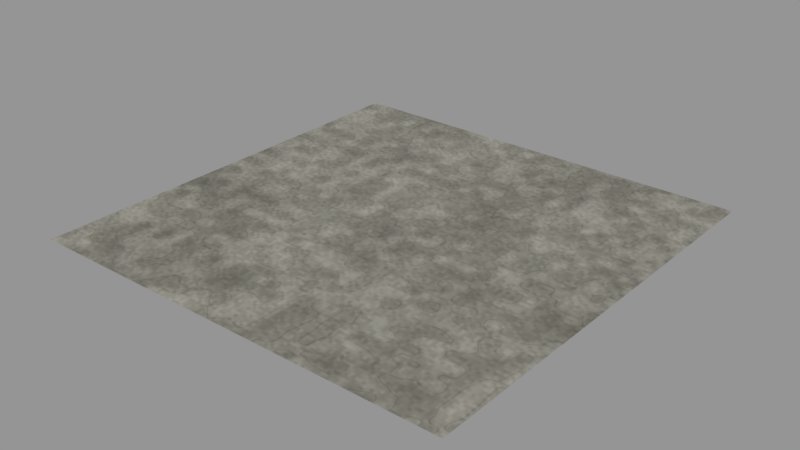 # Source: bedrock.blend  (saved by Blender 5.2.45; exported with 4.5.12 LTS)
import bpy
from mathutils import Matrix  # noqa: F401  (used for matrix-valued properties, if any)

bpy.ops.wm.read_factory_settings(use_empty=True)
scene = bpy.context.scene
scene.name = 'Scene'

# ---- images (referenced by path relative to the original .blend; pixels are not part of the script)
import os
ASSET_DIR = os.environ.get("B2B_ASSET_DIR", "")  # directory of the original .blend (textures are referenced by path, not embedded)
HERE = os.path.dirname(os.path.abspath(__file__))  # packed textures are extracted next to this script under _unpacked/

def load_image(name, relpath, width, height, colorspace="sRGB"):
    """Load a texture the original file referenced (path relative to the .blend, or extracted next to this script)."""
    p = next((c for c in (os.path.join(HERE, relpath), os.path.join(ASSET_DIR, relpath)) if relpath and os.path.exists(c)), "")
    if p:
        img = bpy.data.images.load(p, check_existing=True)
        img.name = name
    else:  # same state as the original file: an image datablock whose file is absent (Cycles renders it pink)
        img = bpy.data.images.new(name, width, height)
        img.source = "FILE"
        img.filepath = "//" + (relpath or name)
    img.colorspace_settings.name = colorspace
    return img
img_bedrock_base = load_image('bedrock:base', '_unpacked/bedrock_production_base.080e8a46.png', 4096, 4096, 'sRGB')
img_bedrock_normal = load_image('bedrock:normal', '_unpacked/bedrock_production_normal.d3107b21.png', 4096, 4096, 'Non-Color')
img_bedrock_orm = load_image('bedrock:orm', '_unpacked/bedrock_production_orm.46c0b0a8.png', 4096, 4096, 'Non-Color')

# ---- materials (node trees are filled in below, after node groups)
mat_terrain_bedrock = bpy.data.materials.new('Terrain:bedrock')

# ---- material node trees
mat_terrain_bedrock.use_nodes = True; mat_terrain_bedrock.node_tree.nodes.clear()
_N = mat_terrain_bedrock.node_tree.nodes; _L = mat_terrain_bedrock.node_tree.links
n0 = _N.new('ShaderNodeTexCoord'); n0.name = 'Coordinates'; n0.location = (0, 0)
n0.label = 'Coordinates'
n1 = _N.new('ShaderNodeTexImage'); n1.name = 'Source:base'; n1.location = (260, 0)
n1.label = 'Source:base'
n1.image = img_bedrock_base
n1.interpolation = 'Closest'
n2 = _N.new('ShaderNodeTexImage'); n2.name = 'Source:normal'; n2.location = (520, 0)
n2.label = 'Source:normal'
n2.image = img_bedrock_normal
n2.interpolation = 'Closest'
n3 = _N.new('ShaderNodeTexImage'); n3.name = 'Source:orm'; n3.location = (780, 0)
n3.label = 'Source:orm'
n3.image = img_bedrock_orm
n3.interpolation = 'Closest'
n4 = _N.new('ShaderNodeRGB'); n4.name = 'Tint'; n4.location = (1040, 0)
n4.label = 'Tint'
n4.outputs[0].default_value = (1.0, 1.0, 1.0, 1.0)
n5 = _N.new('ShaderNodeValue'); n5.name = 'RoughnessBias'; n5.location = (1300, 0)
n5.label = 'RoughnessBias'
n5.outputs[0].default_value = 0.0
n6 = _N.new('ShaderNodeValue'); n6.name = 'DetailAmplitude'; n6.location = (0, -240)
n6.label = 'DetailAmplitude'
n6.outputs[0].default_value = 0.0
n7 = _N.new('ShaderNodeSeparateXYZ'); n7.name = 'UVComponents'; n7.location = (260, -240)
n7.label = 'UVComponents'
n8 = _N.new('ShaderNodeMath'); n8.name = 'UAngle'; n8.location = (520, -240)
n8.label = 'UAngle'
n8.operation = 'MULTIPLY'
n8.inputs[1].default_value = 6.283
n9 = _N.new('ShaderNodeMath'); n9.name = 'VAngle'; n9.location = (780, -240)
n9.label = 'VAngle'
n9.operation = 'MULTIPLY'
n9.inputs[1].default_value = 6.283
n10 = _N.new('ShaderNodeCombineXYZ'); n10.name = 'TorusXYZ'; n10.location = (1040, -240)
n10.label = 'TorusXYZ'
n11 = _N.new('ShaderNodeMath'); n11.name = 'CosU'; n11.location = (1300, -240)
n11.label = 'CosU'
n11.operation = 'COSINE'
n12 = _N.new('ShaderNodeMath'); n12.name = 'SinU'; n12.location = (0, -480)
n12.label = 'SinU'
n12.operation = 'SINE'
n13 = _N.new('ShaderNodeMath'); n13.name = 'CosV'; n13.location = (260, -480)
n13.label = 'CosV'
n13.operation = 'COSINE'
n14 = _N.new('ShaderNodeTexNoise'); n14.name = 'PeriodicNoise'; n14.location = (520, -480)
n14.label = 'PeriodicNoise'
n14.width = 160
n14.noise_dimensions = '4D'
n14.inputs[2].default_value = 8.0
n15 = _N.new('ShaderNodeMath'); n15.name = 'SinV'; n15.location = (780, -480)
n15.label = 'SinV'
n15.operation = 'SINE'
n16 = _N.new('ShaderNodeMath'); n16.name = 'CenteredNoise'; n16.location = (1040, -480)
n16.label = 'CenteredNoise'
n16.operation = 'SUBTRACT'
n17 = _N.new('ShaderNodeMath'); n17.name = 'DetailStrength'; n17.location = (1300, -480)
n17.label = 'DetailStrength'
n17.operation = 'MULTIPLY'
n17.inputs[1].default_value = 2.0
n18 = _N.new('ShaderNodeMath'); n18.name = 'ScaledNoise'; n18.location = (0, -720)
n18.label = 'ScaledNoise'
n18.operation = 'MULTIPLY'
n19 = _N.new('ShaderNodeMath'); n19.name = 'DetailGain'; n19.location = (260, -720)
n19.label = 'DetailGain'
n19.inputs[1].default_value = 1.0
n20 = _N.new('ShaderNodeMixRGB'); n20.name = 'TintedReflectance'; n20.location = (520, -720)
n20.label = 'TintedReflectance'
n20.blend_type = 'MULTIPLY'
n20.inputs[0].default_value = 1.0
n21 = _N.new('ShaderNodeMixRGB'); n21.name = 'BaseOutput'; n21.location = (780, -720)
n21.label = 'BaseOutput'
n21.blend_type = 'MULTIPLY'
n21.inputs[0].default_value = 1.0
n22 = _N.new('ShaderNodeSeparateColor'); n22.name = 'ORMChannels'; n22.location = (1040, -720)
n22.label = 'ORMChannels'
n23 = _N.new('ShaderNodeMath'); n23.name = 'BiasedRoughness'; n23.location = (1300, -720)
n23.label = 'BiasedRoughness'
n23.use_clamp = True
n24 = _N.new('ShaderNodeCombineColor'); n24.name = 'ORMOutput'; n24.location = (0, -960)
n24.label = 'ORMOutput'
n25 = _N.new('ShaderNodeNormalMap'); n25.name = 'TangentNormal'; n25.location = (260, -960)
n25.label = 'TangentNormal'
n25.width = 160
n26 = _N.new('ShaderNodeBsdfPrincipled'); n26.name = 'Preview'; n26.location = (520, -960)
n26.label = 'Preview'
n26.inputs[10].default_value = 0.005
n27 = _N.new('ShaderNodeOutputMaterial'); n27.name = 'Output'; n27.location = (780, -960)
n27.label = 'Output'
_L.new(n0.outputs[2], n1.inputs[0])
_L.new(n0.outputs[2], n2.inputs[0])
_L.new(n0.outputs[2], n3.inputs[0])
_L.new(n0.outputs[2], n7.inputs[0])
_L.new(n7.outputs[0], n8.inputs[0])
_L.new(n7.outputs[1], n9.inputs[0])
_L.new(n8.outputs[0], n11.inputs[0])
_L.new(n11.outputs[0], n10.inputs[0])
_L.new(n8.outputs[0], n12.inputs[0])
_L.new(n12.outputs[0], n10.inputs[1])
_L.new(n9.outputs[0], n13.inputs[0])
_L.new(n13.outputs[0], n10.inputs[2])
_L.new(n10.outputs[0], n14.inputs[0])
_L.new(n9.outputs[0], n15.inputs[0])
_L.new(n15.outputs[0], n14.inputs[1])
_L.new(n14.outputs[0], n16.inputs[0])
_L.new(n6.outputs[0], n17.inputs[0])
_L.new(n16.outputs[0], n18.inputs[0])
_L.new(n17.outputs[0], n18.inputs[1])
_L.new(n18.outputs[0], n19.inputs[0])
_L.new(n1.outputs[0], n20.inputs[1])
_L.new(n4.outputs[0], n20.inputs[2])
_L.new(n20.outputs[0], n21.inputs[1])
_L.new(n19.outputs[0], n21.inputs[2])
_L.new(n3.outputs[0], n22.inputs[0])
_L.new(n22.outputs[1], n23.inputs[0])
_L.new(n5.outputs[0], n23.inputs[1])
_L.new(n22.outputs[0], n24.inputs[0])
_L.new(n23.outputs[0], n24.inputs[1])
_L.new(n22.outputs[2], n24.inputs[2])
_L.new(n2.outputs[0], n25.inputs[1])
_L.new(n21.outputs[0], n26.inputs[0])
_L.new(n25.outputs[0], n26.inputs[5])
_L.new(n23.outputs[0], n26.inputs[2])
_L.new(n22.outputs[2], n26.inputs[1])
_L.new(n26.outputs[0], n27.inputs[0])
n27.is_active_output = True

# ---- meshes
me_plane = bpy.data.meshes.new('Plane')
me_plane.from_pydata([(-16.0, -16.0, 0.0), (16.0, -16.0, 0.0), (-16.0, 16.0, 0.0), (16.0, 16.0, 0.0)], [], [(0, 1, 3, 2)])
_uv = me_plane.uv_layers.new(name='UV0')
_uv.uv.foreach_set('vector', [0.0, 0.0, 1.0, 0.0, 1.0, 1.0, 0.0, 1.0])
me_plane.materials.append(mat_terrain_bedrock)
me_plane.update()

# ---- objects
ob_terrainswatch = bpy.data.objects.new('TerrainSwatch', me_plane)

# ---- transforms, parenting, visibility, modifiers, constraints
ob_terrainswatch.location = (0.0, 0.0, 0.0)

# ---- collection membership
scene.collection.objects.link(ob_terrainswatch)

# ---- scene / render settings (as saved in the file)
scene.frame_start = 1; scene.frame_end = 250; scene.frame_set(1)
scene.render.engine = 'CYCLES'
scene.render.dither_intensity = 0.0
scene.render.bake_bias = 0.0
scene.render.bake_samples = 0
scene.render.compositor_device = 'GPU'
scene.cycles.samples = 1
scene.cycles.use_adaptive_sampling = False
scene.cycles.seed = 2026
scene.eevee.use_volume_custom_range = False
scene.eevee.fast_gi_thickness_near = 0.1
scene.eevee.fast_gi_thickness_far = 0.0
scene.eevee.ray_tracing_options.screen_trace_thickness = 0.1
scene.view_settings.view_transform = 'Standard'
bpy.context.view_layer.update()

# ---- added for rendering (the .blend has no active camera and no usable light): camera, sun + grey world if the file has none
cam_auto = bpy.data.cameras.new('AutoCamera')
cam_auto.lens = 50.0
cam_auto.sensor_width = 36.0
cam_auto.clip_end = 1000.0
ob_auto_camera = bpy.data.objects.new('AutoCamera', cam_auto)
scene.collection.objects.link(ob_auto_camera)
ob_auto_camera.location = (41.8709, -50.2451, 33.4967)
ob_auto_camera.rotation_euler = (1.09748, -7.21219e-08, 0.694738)
scene.camera = ob_auto_camera
light_auto_sun = bpy.data.lights.new('AutoSun', 'SUN')
light_auto_sun.energy = 3.0
light_auto_sun.angle = 0.0523599
ob_auto_sun = bpy.data.objects.new('AutoSun', light_auto_sun)
scene.collection.objects.link(ob_auto_sun)
ob_auto_sun.rotation_euler = (0.872665, 0.174533, 0.523599)
if scene.world is None:
    world_auto = bpy.data.worlds.new('AutoWorld')
    world_auto.color = (0.3, 0.3, 0.3)
    scene.world = world_auto
bpy.context.view_layer.update()
